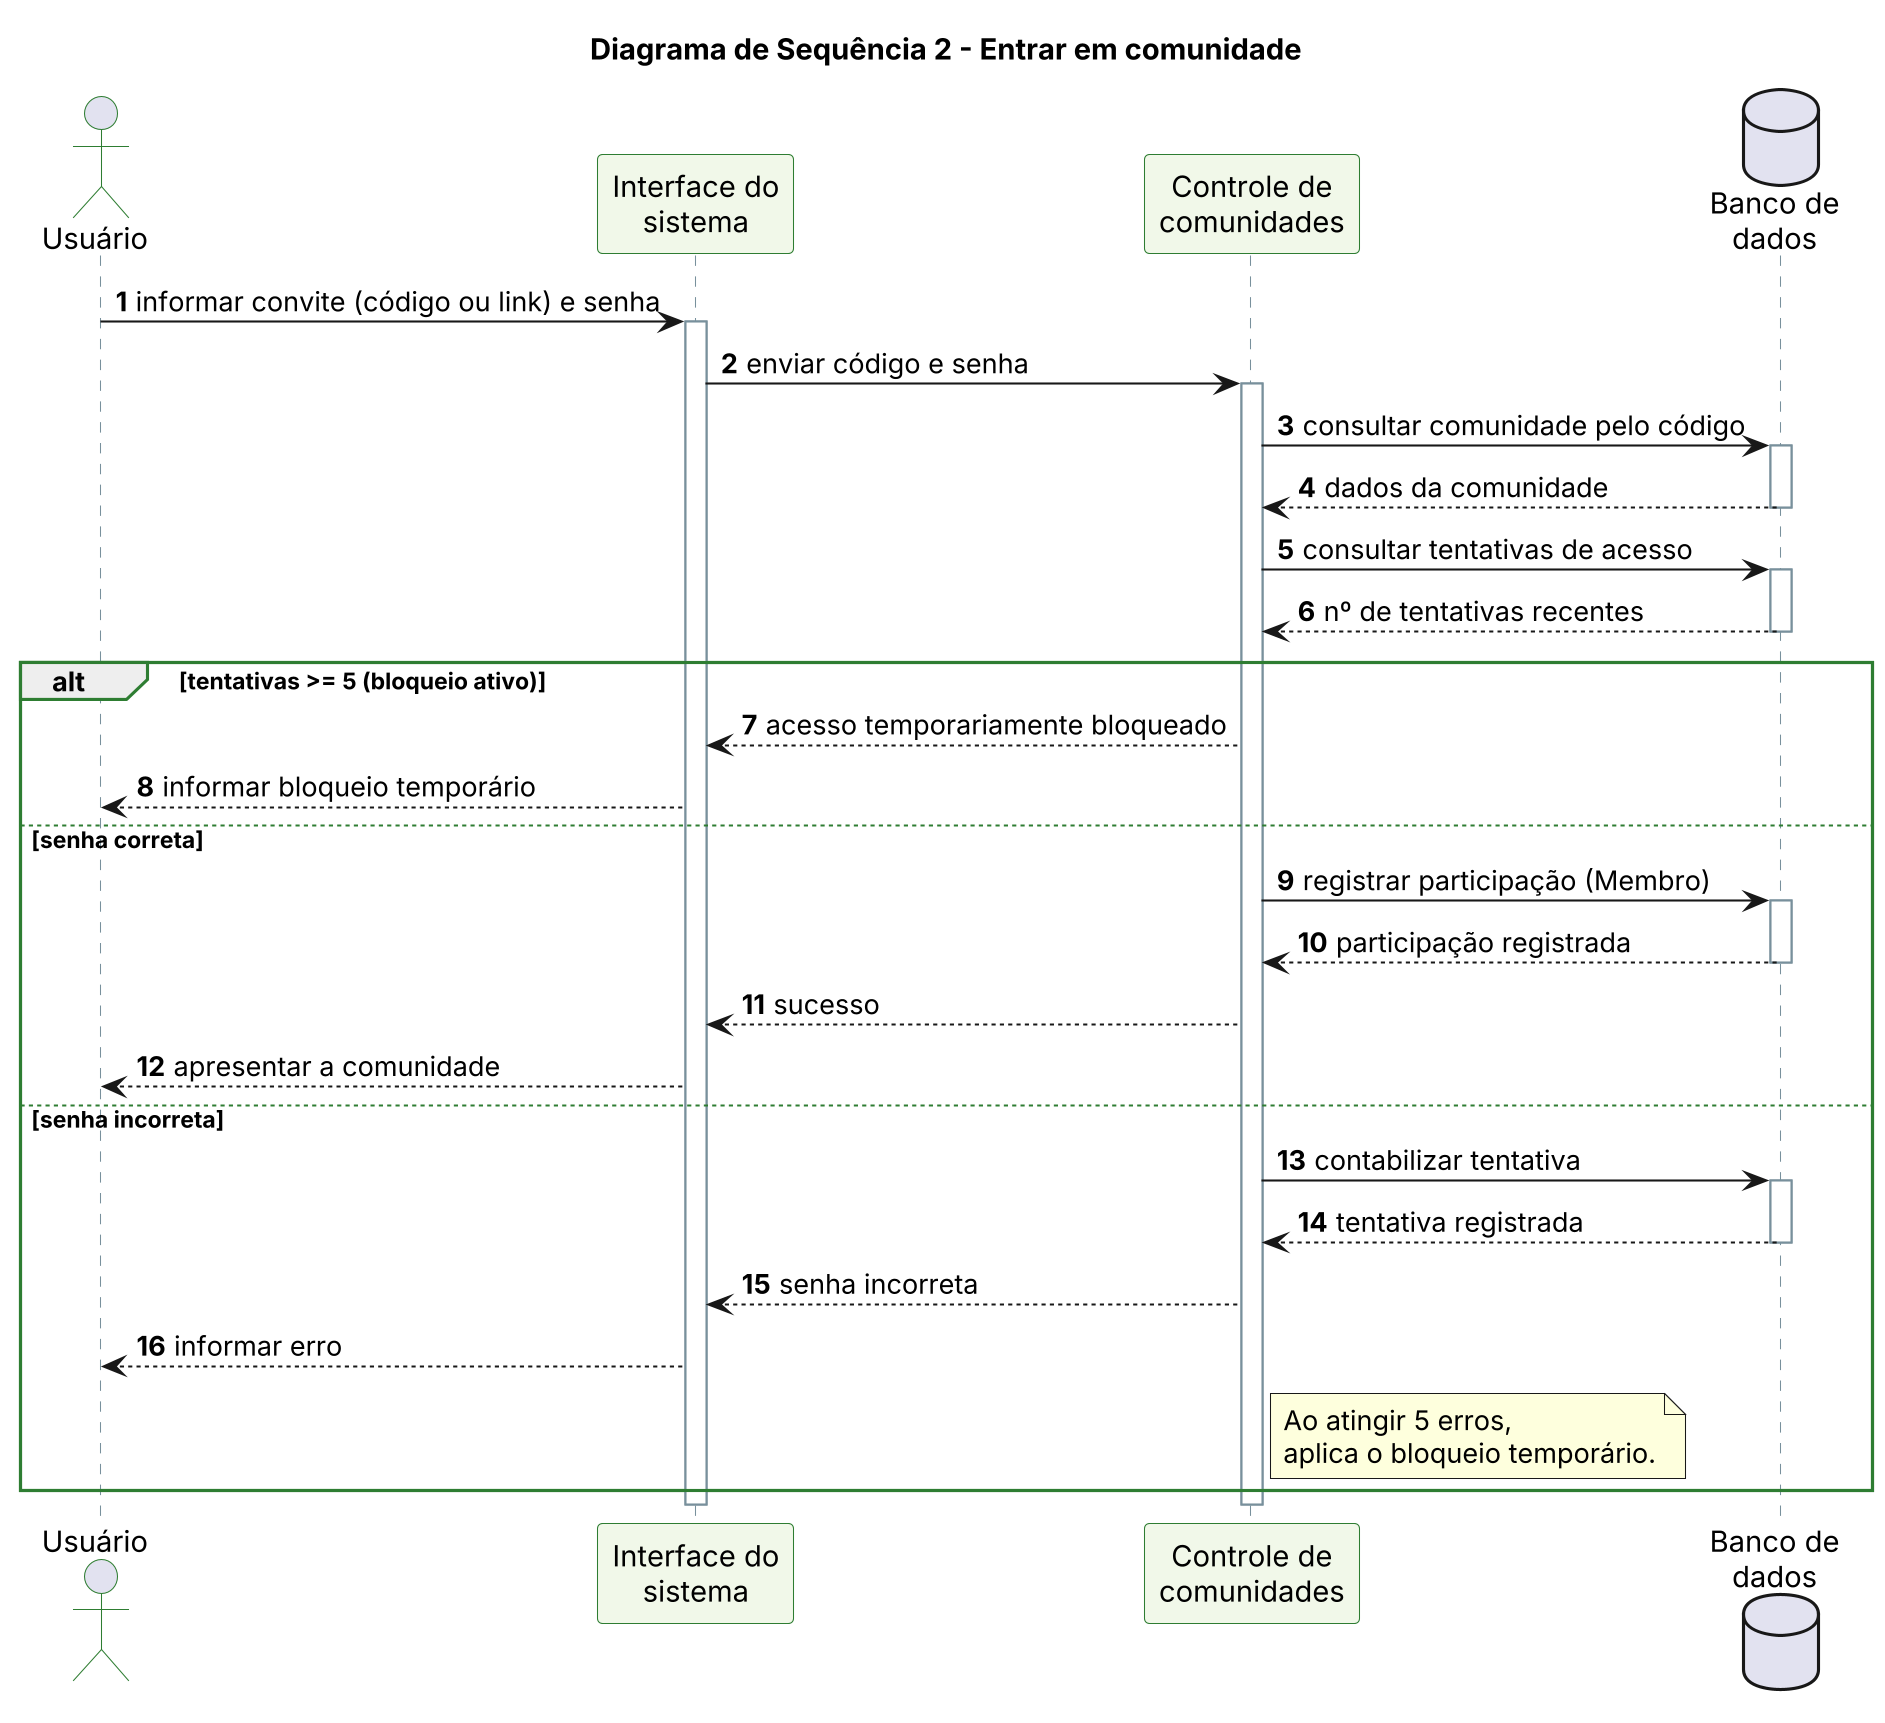

The diagram above was rendered by PlantUML. Its source (embedded in the PNG):
@startuml 04-sequencia-entrar-comunidade
skinparam dpi 200
skinparam defaultFontName Arial
skinparam shadowing false
skinparam sequence {
  ParticipantBackgroundColor #F1F8E9
  ParticipantBorderColor #2E7D32
  ActorBorderColor #2E7D32
  LifeLineBorderColor #78909C
  GroupBorderColor #2E7D32
}
autonumber

title Diagrama de Sequência 2 - Entrar em comunidade

actor "Usuário" as U
participant "Interface do\nsistema" as I
participant "Controle de\ncomunidades" as C
database "Banco de\ndados" as BD

U -> I : informar convite (código ou link) e senha
activate I
I -> C : enviar código e senha
activate C
C -> BD : consultar comunidade pelo código
activate BD
BD --> C : dados da comunidade
deactivate BD
C -> BD : consultar tentativas de acesso
activate BD
BD --> C : nº de tentativas recentes
deactivate BD

alt tentativas >= 5 (bloqueio ativo)
  C --> I : acesso temporariamente bloqueado
  I --> U : informar bloqueio temporário
else senha correta
  C -> BD : registrar participação (Membro)
  activate BD
  BD --> C : participação registrada
  deactivate BD
  C --> I : sucesso
  I --> U : apresentar a comunidade
else senha incorreta
  C -> BD : contabilizar tentativa
  activate BD
  BD --> C : tentativa registrada
  deactivate BD
  C --> I : senha incorreta
  I --> U : informar erro
  note right of C
    Ao atingir 5 erros,
    aplica o bloqueio temporário.
  end note
end

deactivate C
deactivate I
@enduml